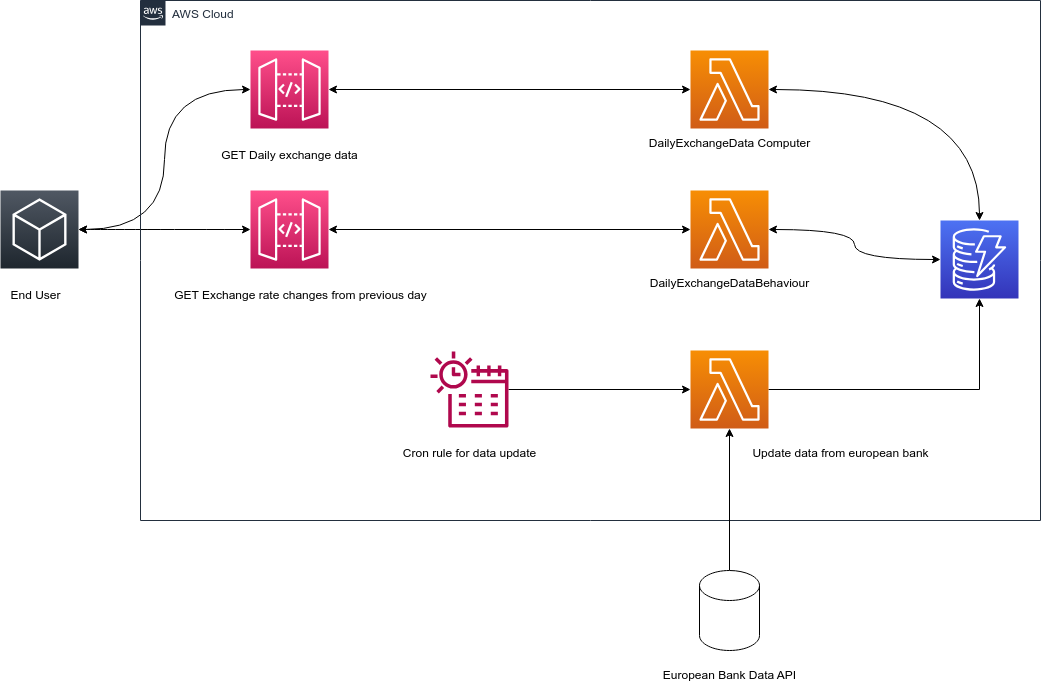

The diagram above was exported from draw.io. Its source (the exported page's mxGraphModel, read from the mxfile embedded in the PNG):
<mxGraphModel dx="1376" dy="807" grid="1" gridSize="10" guides="1" tooltips="1" connect="1" arrows="1" fold="1" page="1" pageScale="1" pageWidth="850" pageHeight="1100" math="0" shadow="0">
  <root>
    <mxCell id="0" />
    <mxCell id="1" parent="0" />
    <mxCell id="ZXXf-reD63vND3uFZgYq-17" style="edgeStyle=orthogonalEdgeStyle;rounded=0;orthogonalLoop=1;jettySize=auto;html=1;entryX=0;entryY=0.5;entryDx=0;entryDy=0;entryPerimeter=0;startArrow=classic;startFill=1;curved=1;" edge="1" parent="1" source="ZXXf-reD63vND3uFZgYq-2" target="ZXXf-reD63vND3uFZgYq-4">
      <mxGeometry relative="1" as="geometry" />
    </mxCell>
    <mxCell id="ZXXf-reD63vND3uFZgYq-18" style="edgeStyle=orthogonalEdgeStyle;rounded=0;orthogonalLoop=1;jettySize=auto;html=1;exitX=1;exitY=0.5;exitDx=0;exitDy=0;exitPerimeter=0;startArrow=classic;startFill=1;curved=1;" edge="1" parent="1" source="ZXXf-reD63vND3uFZgYq-2" target="ZXXf-reD63vND3uFZgYq-5">
      <mxGeometry relative="1" as="geometry" />
    </mxCell>
    <mxCell id="ZXXf-reD63vND3uFZgYq-2" value="" style="sketch=0;points=[[0,0,0],[0.25,0,0],[0.5,0,0],[0.75,0,0],[1,0,0],[0,1,0],[0.25,1,0],[0.5,1,0],[0.75,1,0],[1,1,0],[0,0.25,0],[0,0.5,0],[0,0.75,0],[1,0.25,0],[1,0.5,0],[1,0.75,0]];gradientDirection=north;outlineConnect=0;fontColor=#232F3E;gradientColor=#505863;fillColor=#1E262E;strokeColor=#ffffff;dashed=0;verticalLabelPosition=bottom;verticalAlign=top;align=center;html=1;fontSize=12;fontStyle=0;aspect=fixed;shape=mxgraph.aws4.resourceIcon;resIcon=mxgraph.aws4.general;" vertex="1" parent="1">
      <mxGeometry x="10" y="320" width="78" height="78" as="geometry" />
    </mxCell>
    <mxCell id="ZXXf-reD63vND3uFZgYq-3" value="AWS Cloud" style="points=[[0,0],[0.25,0],[0.5,0],[0.75,0],[1,0],[1,0.25],[1,0.5],[1,0.75],[1,1],[0.75,1],[0.5,1],[0.25,1],[0,1],[0,0.75],[0,0.5],[0,0.25]];outlineConnect=0;gradientColor=none;html=1;whiteSpace=wrap;fontSize=12;fontStyle=0;container=1;pointerEvents=0;collapsible=0;recursiveResize=0;shape=mxgraph.aws4.group;grIcon=mxgraph.aws4.group_aws_cloud_alt;strokeColor=#232F3E;fillColor=none;verticalAlign=top;align=left;spacingLeft=30;fontColor=#232F3E;dashed=0;" vertex="1" parent="1">
      <mxGeometry x="150" y="130" width="900" height="520" as="geometry" />
    </mxCell>
    <mxCell id="ZXXf-reD63vND3uFZgYq-1" value="" style="sketch=0;points=[[0,0,0],[0.25,0,0],[0.5,0,0],[0.75,0,0],[1,0,0],[0,1,0],[0.25,1,0],[0.5,1,0],[0.75,1,0],[1,1,0],[0,0.25,0],[0,0.5,0],[0,0.75,0],[1,0.25,0],[1,0.5,0],[1,0.75,0]];outlineConnect=0;fontColor=#232F3E;gradientColor=#4D72F3;gradientDirection=north;fillColor=#3334B9;strokeColor=#ffffff;dashed=0;verticalLabelPosition=bottom;verticalAlign=top;align=center;html=1;fontSize=12;fontStyle=0;aspect=fixed;shape=mxgraph.aws4.resourceIcon;resIcon=mxgraph.aws4.dynamodb;" vertex="1" parent="ZXXf-reD63vND3uFZgYq-3">
      <mxGeometry x="800" y="220" width="78" height="78" as="geometry" />
    </mxCell>
    <mxCell id="ZXXf-reD63vND3uFZgYq-14" style="edgeStyle=orthogonalEdgeStyle;rounded=0;orthogonalLoop=1;jettySize=auto;html=1;exitX=1;exitY=0.5;exitDx=0;exitDy=0;exitPerimeter=0;startArrow=classic;startFill=1;" edge="1" parent="ZXXf-reD63vND3uFZgYq-3" source="ZXXf-reD63vND3uFZgYq-4" target="ZXXf-reD63vND3uFZgYq-6">
      <mxGeometry relative="1" as="geometry" />
    </mxCell>
    <mxCell id="ZXXf-reD63vND3uFZgYq-4" value="" style="sketch=0;points=[[0,0,0],[0.25,0,0],[0.5,0,0],[0.75,0,0],[1,0,0],[0,1,0],[0.25,1,0],[0.5,1,0],[0.75,1,0],[1,1,0],[0,0.25,0],[0,0.5,0],[0,0.75,0],[1,0.25,0],[1,0.5,0],[1,0.75,0]];outlineConnect=0;fontColor=#232F3E;gradientColor=#FF4F8B;gradientDirection=north;fillColor=#BC1356;strokeColor=#ffffff;dashed=0;verticalLabelPosition=bottom;verticalAlign=top;align=center;html=1;fontSize=12;fontStyle=0;aspect=fixed;shape=mxgraph.aws4.resourceIcon;resIcon=mxgraph.aws4.api_gateway;" vertex="1" parent="ZXXf-reD63vND3uFZgYq-3">
      <mxGeometry x="110" y="50" width="78" height="78" as="geometry" />
    </mxCell>
    <mxCell id="ZXXf-reD63vND3uFZgYq-15" style="edgeStyle=orthogonalEdgeStyle;rounded=0;orthogonalLoop=1;jettySize=auto;html=1;exitX=1;exitY=0.5;exitDx=0;exitDy=0;exitPerimeter=0;startArrow=classic;startFill=1;" edge="1" parent="ZXXf-reD63vND3uFZgYq-3" source="ZXXf-reD63vND3uFZgYq-5" target="ZXXf-reD63vND3uFZgYq-9">
      <mxGeometry relative="1" as="geometry" />
    </mxCell>
    <mxCell id="ZXXf-reD63vND3uFZgYq-5" value="" style="sketch=0;points=[[0,0,0],[0.25,0,0],[0.5,0,0],[0.75,0,0],[1,0,0],[0,1,0],[0.25,1,0],[0.5,1,0],[0.75,1,0],[1,1,0],[0,0.25,0],[0,0.5,0],[0,0.75,0],[1,0.25,0],[1,0.5,0],[1,0.75,0]];outlineConnect=0;fontColor=#232F3E;gradientColor=#FF4F8B;gradientDirection=north;fillColor=#BC1356;strokeColor=#ffffff;dashed=0;verticalLabelPosition=bottom;verticalAlign=top;align=center;html=1;fontSize=12;fontStyle=0;aspect=fixed;shape=mxgraph.aws4.resourceIcon;resIcon=mxgraph.aws4.api_gateway;" vertex="1" parent="ZXXf-reD63vND3uFZgYq-3">
      <mxGeometry x="110" y="190" width="78" height="78" as="geometry" />
    </mxCell>
    <mxCell id="ZXXf-reD63vND3uFZgYq-25" style="edgeStyle=orthogonalEdgeStyle;rounded=0;orthogonalLoop=1;jettySize=auto;html=1;elbow=vertical;curved=1;startArrow=classic;startFill=1;" edge="1" parent="ZXXf-reD63vND3uFZgYq-3" source="ZXXf-reD63vND3uFZgYq-6" target="ZXXf-reD63vND3uFZgYq-1">
      <mxGeometry relative="1" as="geometry" />
    </mxCell>
    <mxCell id="ZXXf-reD63vND3uFZgYq-6" value="" style="sketch=0;points=[[0,0,0],[0.25,0,0],[0.5,0,0],[0.75,0,0],[1,0,0],[0,1,0],[0.25,1,0],[0.5,1,0],[0.75,1,0],[1,1,0],[0,0.25,0],[0,0.5,0],[0,0.75,0],[1,0.25,0],[1,0.5,0],[1,0.75,0]];outlineConnect=0;fontColor=#232F3E;gradientColor=#F78E04;gradientDirection=north;fillColor=#D05C17;strokeColor=#ffffff;dashed=0;verticalLabelPosition=bottom;verticalAlign=top;align=center;html=1;fontSize=12;fontStyle=0;aspect=fixed;shape=mxgraph.aws4.resourceIcon;resIcon=mxgraph.aws4.lambda;" vertex="1" parent="ZXXf-reD63vND3uFZgYq-3">
      <mxGeometry x="550" y="50" width="78" height="78" as="geometry" />
    </mxCell>
    <mxCell id="ZXXf-reD63vND3uFZgYq-24" style="edgeStyle=orthogonalEdgeStyle;rounded=0;orthogonalLoop=1;jettySize=auto;html=1;curved=1;startArrow=classic;startFill=1;" edge="1" parent="ZXXf-reD63vND3uFZgYq-3" source="ZXXf-reD63vND3uFZgYq-9" target="ZXXf-reD63vND3uFZgYq-1">
      <mxGeometry relative="1" as="geometry" />
    </mxCell>
    <mxCell id="ZXXf-reD63vND3uFZgYq-9" value="" style="sketch=0;points=[[0,0,0],[0.25,0,0],[0.5,0,0],[0.75,0,0],[1,0,0],[0,1,0],[0.25,1,0],[0.5,1,0],[0.75,1,0],[1,1,0],[0,0.25,0],[0,0.5,0],[0,0.75,0],[1,0.25,0],[1,0.5,0],[1,0.75,0]];outlineConnect=0;fontColor=#232F3E;gradientColor=#F78E04;gradientDirection=north;fillColor=#D05C17;strokeColor=#ffffff;dashed=0;verticalLabelPosition=bottom;verticalAlign=top;align=center;html=1;fontSize=12;fontStyle=0;aspect=fixed;shape=mxgraph.aws4.resourceIcon;resIcon=mxgraph.aws4.lambda;" vertex="1" parent="ZXXf-reD63vND3uFZgYq-3">
      <mxGeometry x="550" y="190" width="78" height="78" as="geometry" />
    </mxCell>
    <mxCell id="ZXXf-reD63vND3uFZgYq-23" style="edgeStyle=orthogonalEdgeStyle;rounded=0;orthogonalLoop=1;jettySize=auto;html=1;" edge="1" parent="ZXXf-reD63vND3uFZgYq-3" source="ZXXf-reD63vND3uFZgYq-8" target="ZXXf-reD63vND3uFZgYq-1">
      <mxGeometry relative="1" as="geometry" />
    </mxCell>
    <mxCell id="ZXXf-reD63vND3uFZgYq-8" value="" style="sketch=0;points=[[0,0,0],[0.25,0,0],[0.5,0,0],[0.75,0,0],[1,0,0],[0,1,0],[0.25,1,0],[0.5,1,0],[0.75,1,0],[1,1,0],[0,0.25,0],[0,0.5,0],[0,0.75,0],[1,0.25,0],[1,0.5,0],[1,0.75,0]];outlineConnect=0;fontColor=#232F3E;gradientColor=#F78E04;gradientDirection=north;fillColor=#D05C17;strokeColor=#ffffff;dashed=0;verticalLabelPosition=bottom;verticalAlign=top;align=center;html=1;fontSize=12;fontStyle=0;aspect=fixed;shape=mxgraph.aws4.resourceIcon;resIcon=mxgraph.aws4.lambda;" vertex="1" parent="ZXXf-reD63vND3uFZgYq-3">
      <mxGeometry x="550" y="350" width="78" height="78" as="geometry" />
    </mxCell>
    <mxCell id="ZXXf-reD63vND3uFZgYq-19" style="edgeStyle=orthogonalEdgeStyle;rounded=0;orthogonalLoop=1;jettySize=auto;html=1;entryX=0;entryY=0.5;entryDx=0;entryDy=0;entryPerimeter=0;" edge="1" parent="ZXXf-reD63vND3uFZgYq-3" source="ZXXf-reD63vND3uFZgYq-10" target="ZXXf-reD63vND3uFZgYq-8">
      <mxGeometry relative="1" as="geometry" />
    </mxCell>
    <mxCell id="ZXXf-reD63vND3uFZgYq-10" value="" style="sketch=0;outlineConnect=0;fontColor=#232F3E;gradientColor=none;fillColor=#B0084D;strokeColor=none;dashed=0;verticalLabelPosition=bottom;verticalAlign=top;align=center;html=1;fontSize=12;fontStyle=0;aspect=fixed;pointerEvents=1;shape=mxgraph.aws4.eventbridge_scheduler;" vertex="1" parent="ZXXf-reD63vND3uFZgYq-3">
      <mxGeometry x="290" y="350" width="78" height="78" as="geometry" />
    </mxCell>
    <mxCell id="ZXXf-reD63vND3uFZgYq-26" value="GET Daily exchange data" style="text;html=1;align=center;verticalAlign=middle;resizable=0;points=[];autosize=1;strokeColor=none;fillColor=none;" vertex="1" parent="ZXXf-reD63vND3uFZgYq-3">
      <mxGeometry x="69" y="140" width="160" height="30" as="geometry" />
    </mxCell>
    <mxCell id="ZXXf-reD63vND3uFZgYq-27" value="GET Exchange rate changes from previous day" style="text;html=1;align=center;verticalAlign=middle;resizable=0;points=[];autosize=1;strokeColor=none;fillColor=none;" vertex="1" parent="ZXXf-reD63vND3uFZgYq-3">
      <mxGeometry x="20" y="280" width="280" height="30" as="geometry" />
    </mxCell>
    <mxCell id="ZXXf-reD63vND3uFZgYq-29" value="DailyExchangeData Computer" style="text;html=1;align=center;verticalAlign=middle;resizable=0;points=[];autosize=1;strokeColor=none;fillColor=none;" vertex="1" parent="ZXXf-reD63vND3uFZgYq-3">
      <mxGeometry x="499" y="128" width="180" height="30" as="geometry" />
    </mxCell>
    <mxCell id="ZXXf-reD63vND3uFZgYq-30" value="DailyExchangeDataBehaviour" style="text;html=1;align=center;verticalAlign=middle;resizable=0;points=[];autosize=1;strokeColor=none;fillColor=none;" vertex="1" parent="ZXXf-reD63vND3uFZgYq-3">
      <mxGeometry x="499" y="268" width="180" height="30" as="geometry" />
    </mxCell>
    <mxCell id="ZXXf-reD63vND3uFZgYq-31" value="Update data from european bank" style="text;html=1;align=center;verticalAlign=middle;resizable=0;points=[];autosize=1;strokeColor=none;fillColor=none;" vertex="1" parent="ZXXf-reD63vND3uFZgYq-3">
      <mxGeometry x="600" y="438" width="200" height="30" as="geometry" />
    </mxCell>
    <mxCell id="ZXXf-reD63vND3uFZgYq-32" value="Cron rule for data update" style="text;html=1;align=center;verticalAlign=middle;resizable=0;points=[];autosize=1;strokeColor=none;fillColor=none;" vertex="1" parent="ZXXf-reD63vND3uFZgYq-3">
      <mxGeometry x="249" y="438" width="160" height="30" as="geometry" />
    </mxCell>
    <mxCell id="ZXXf-reD63vND3uFZgYq-28" value="End User" style="text;html=1;align=center;verticalAlign=middle;resizable=0;points=[];autosize=1;strokeColor=none;fillColor=none;" vertex="1" parent="1">
      <mxGeometry x="10" y="410" width="70" height="30" as="geometry" />
    </mxCell>
    <mxCell id="ZXXf-reD63vND3uFZgYq-35" style="edgeStyle=orthogonalEdgeStyle;rounded=0;orthogonalLoop=1;jettySize=auto;html=1;exitX=0.5;exitY=0;exitDx=0;exitDy=0;exitPerimeter=0;entryX=0.5;entryY=1;entryDx=0;entryDy=0;entryPerimeter=0;" edge="1" parent="1" source="ZXXf-reD63vND3uFZgYq-33" target="ZXXf-reD63vND3uFZgYq-8">
      <mxGeometry relative="1" as="geometry" />
    </mxCell>
    <mxCell id="ZXXf-reD63vND3uFZgYq-33" value="" style="shape=cylinder3;whiteSpace=wrap;html=1;boundedLbl=1;backgroundOutline=1;size=15;" vertex="1" parent="1">
      <mxGeometry x="709" y="700" width="60" height="80" as="geometry" />
    </mxCell>
    <mxCell id="ZXXf-reD63vND3uFZgYq-36" value="European Bank Data API" style="text;html=1;align=center;verticalAlign=middle;resizable=0;points=[];autosize=1;strokeColor=none;fillColor=none;" vertex="1" parent="1">
      <mxGeometry x="659" y="790" width="160" height="30" as="geometry" />
    </mxCell>
  </root>
</mxGraphModel>